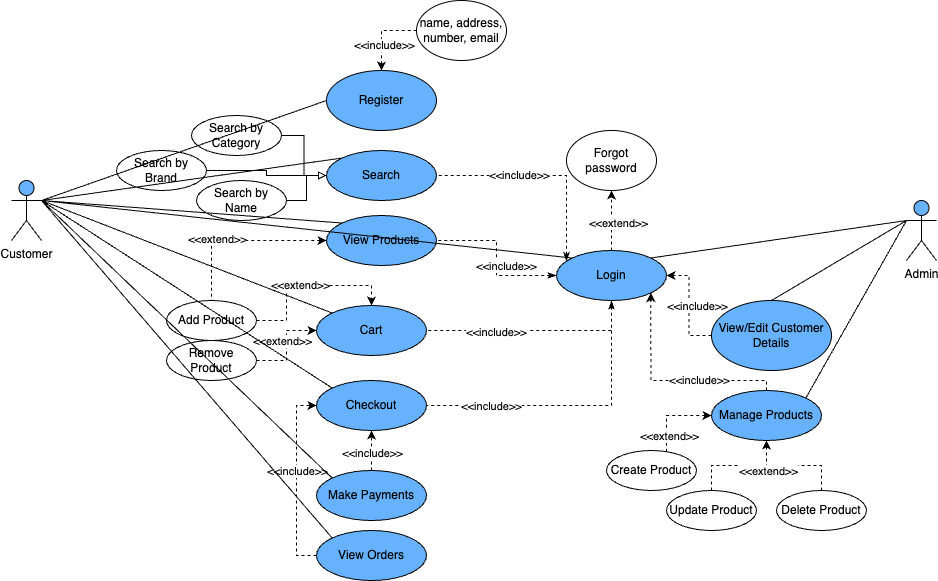

The diagram above was exported from draw.io. Its source (the exported page's mxGraphModel, read from the mxfile embedded in the PNG):
<mxGraphModel dx="2052" dy="3568" grid="1" gridSize="10" guides="1" tooltips="1" connect="1" arrows="1" fold="1" page="1" pageScale="1" pageWidth="850" pageHeight="1100" math="0" shadow="0">
  <root>
    <mxCell id="0" />
    <mxCell id="1" parent="0" />
    <mxCell id="2" value="Customer" style="shape=umlActor;html=1;verticalLabelPosition=bottom;verticalAlign=top;align=center;fillColor=#66B2FF;" vertex="1" parent="1">
      <mxGeometry x="1005" y="-1690" width="30" height="60" as="geometry" />
    </mxCell>
    <mxCell id="3" value="Admin" style="shape=umlActor;html=1;verticalLabelPosition=bottom;verticalAlign=top;align=center;fillColor=#66B2FF;" vertex="1" parent="1">
      <mxGeometry x="1900" y="-1670" width="30" height="60" as="geometry" />
    </mxCell>
    <mxCell id="4" style="edgeStyle=orthogonalEdgeStyle;rounded=0;orthogonalLoop=1;jettySize=auto;html=1;entryX=0;entryY=0.5;entryDx=0;entryDy=0;dashed=1;startArrow=classic;startFill=1;endArrow=none;endFill=0;" edge="1" source="6" target="40" parent="1">
      <mxGeometry relative="1" as="geometry" />
    </mxCell>
    <mxCell id="5" value="&amp;lt;&amp;lt;include&amp;gt;&amp;gt;" style="edgeLabel;html=1;align=center;verticalAlign=middle;resizable=0;points=[];" connectable="0" vertex="1" parent="4">
      <mxGeometry x="-0.2824" y="-2" relative="1" as="geometry">
        <mxPoint as="offset" />
      </mxGeometry>
    </mxCell>
    <mxCell id="6" value="Register" style="ellipse;whiteSpace=wrap;html=1;fillColor=#66B2FF;" vertex="1" parent="1">
      <mxGeometry x="1320" y="-1800" width="110" height="60" as="geometry" />
    </mxCell>
    <mxCell id="7" style="edgeStyle=orthogonalEdgeStyle;rounded=0;orthogonalLoop=1;jettySize=auto;html=1;entryX=0.5;entryY=1;entryDx=0;entryDy=0;dashed=1;" edge="1" source="17" target="39" parent="1">
      <mxGeometry relative="1" as="geometry" />
    </mxCell>
    <mxCell id="8" value="&amp;lt;&amp;lt;extend&amp;gt;&amp;gt;" style="edgeLabel;html=1;align=center;verticalAlign=middle;resizable=0;points=[];" connectable="0" vertex="1" parent="7">
      <mxGeometry x="-0.0373" y="-5" relative="1" as="geometry">
        <mxPoint x="1" as="offset" />
      </mxGeometry>
    </mxCell>
    <mxCell id="9" style="edgeStyle=orthogonalEdgeStyle;rounded=0;orthogonalLoop=1;jettySize=auto;html=1;entryX=1;entryY=0.5;entryDx=0;entryDy=0;dashed=1;startArrow=classicThin;startFill=1;endArrow=none;endFill=0;" edge="1" source="17" target="38" parent="1">
      <mxGeometry relative="1" as="geometry" />
    </mxCell>
    <mxCell id="10" value="&amp;lt;&amp;lt;include&amp;gt;&amp;gt;" style="edgeLabel;html=1;align=center;verticalAlign=middle;resizable=0;points=[];" connectable="0" vertex="1" parent="9">
      <mxGeometry x="-0.5397" y="3" relative="1" as="geometry">
        <mxPoint x="-15" y="-13" as="offset" />
      </mxGeometry>
    </mxCell>
    <mxCell id="11" style="edgeStyle=orthogonalEdgeStyle;rounded=0;orthogonalLoop=1;jettySize=auto;html=1;entryX=1;entryY=0.5;entryDx=0;entryDy=0;dashed=1;startArrow=classicThin;startFill=1;endArrow=none;endFill=0;" edge="1" source="17" target="22" parent="1">
      <mxGeometry relative="1" as="geometry">
        <Array as="points">
          <mxPoint x="1605" y="-1540" />
        </Array>
      </mxGeometry>
    </mxCell>
    <mxCell id="12" value="&amp;lt;&amp;lt;include&amp;gt;&amp;gt;" style="edgeLabel;html=1;align=center;verticalAlign=middle;resizable=0;points=[];" connectable="0" vertex="1" parent="11">
      <mxGeometry x="0.3541" y="1" relative="1" as="geometry">
        <mxPoint as="offset" />
      </mxGeometry>
    </mxCell>
    <mxCell id="13" style="edgeStyle=orthogonalEdgeStyle;rounded=0;orthogonalLoop=1;jettySize=auto;html=1;entryX=1;entryY=0.5;entryDx=0;entryDy=0;dashed=1;startArrow=classicThin;startFill=1;endArrow=none;endFill=0;" edge="1" source="17" target="23" parent="1">
      <mxGeometry relative="1" as="geometry">
        <Array as="points">
          <mxPoint x="1605" y="-1465" />
        </Array>
      </mxGeometry>
    </mxCell>
    <mxCell id="14" value="&amp;lt;&amp;lt;include&amp;gt;&amp;gt;" style="edgeLabel;html=1;align=center;verticalAlign=middle;resizable=0;points=[];" connectable="0" vertex="1" parent="13">
      <mxGeometry x="0.5616" relative="1" as="geometry">
        <mxPoint as="offset" />
      </mxGeometry>
    </mxCell>
    <mxCell id="15" style="edgeStyle=orthogonalEdgeStyle;rounded=0;orthogonalLoop=1;jettySize=auto;html=1;entryX=1;entryY=0.5;entryDx=0;entryDy=0;dashed=1;startArrow=classicThin;startFill=1;endArrow=none;endFill=0;" edge="1" source="17" target="18" parent="1">
      <mxGeometry relative="1" as="geometry">
        <Array as="points">
          <mxPoint x="1560" y="-1695" />
        </Array>
      </mxGeometry>
    </mxCell>
    <mxCell id="16" value="&amp;lt;&amp;lt;include&amp;gt;&amp;gt;" style="edgeLabel;html=1;align=center;verticalAlign=middle;resizable=0;points=[];" connectable="0" vertex="1" parent="15">
      <mxGeometry x="0.2427" y="-1" relative="1" as="geometry">
        <mxPoint as="offset" />
      </mxGeometry>
    </mxCell>
    <mxCell id="17" value="Login" style="ellipse;whiteSpace=wrap;html=1;fillColor=#66B2FF;" vertex="1" parent="1">
      <mxGeometry x="1550" y="-1620" width="110" height="50" as="geometry" />
    </mxCell>
    <mxCell id="18" value="Search" style="ellipse;whiteSpace=wrap;html=1;fillColor=#66B2FF;" vertex="1" parent="1">
      <mxGeometry x="1320" y="-1720" width="110" height="50" as="geometry" />
    </mxCell>
    <mxCell id="19" style="edgeStyle=orthogonalEdgeStyle;rounded=0;orthogonalLoop=1;jettySize=auto;html=1;entryX=0.5;entryY=0;entryDx=0;entryDy=0;dashed=1;" edge="1" source="21" target="22" parent="1">
      <mxGeometry relative="1" as="geometry" />
    </mxCell>
    <mxCell id="20" value="&amp;lt;&amp;lt;extend&amp;gt;&amp;gt;" style="edgeLabel;html=1;align=center;verticalAlign=middle;resizable=0;points=[];" connectable="0" vertex="1" parent="19">
      <mxGeometry x="-0.0742" y="1" relative="1" as="geometry">
        <mxPoint as="offset" />
      </mxGeometry>
    </mxCell>
    <mxCell id="21" value="Add Product" style="ellipse;whiteSpace=wrap;html=1;" vertex="1" parent="1">
      <mxGeometry x="1160" y="-1570" width="90" height="40" as="geometry" />
    </mxCell>
    <mxCell id="22" value="Cart" style="ellipse;whiteSpace=wrap;html=1;fillColor=#66B2FF;" vertex="1" parent="1">
      <mxGeometry x="1310" y="-1565" width="110" height="50" as="geometry" />
    </mxCell>
    <mxCell id="23" value="Checkout" style="ellipse;whiteSpace=wrap;html=1;fillColor=#66B2FF;" vertex="1" parent="1">
      <mxGeometry x="1310" y="-1490" width="110" height="50" as="geometry" />
    </mxCell>
    <mxCell id="24" value="" style="edgeStyle=orthogonalEdgeStyle;rounded=0;orthogonalLoop=1;jettySize=auto;html=1;entryX=0;entryY=0.5;entryDx=0;entryDy=0;exitX=0;exitY=0.5;exitDx=0;exitDy=0;dashed=1;" edge="1" source="26" target="23" parent="1">
      <mxGeometry relative="1" as="geometry">
        <mxPoint x="1302.0300000000004" y="-1320" as="sourcePoint" />
        <mxPoint x="1247.0300000000095" y="-1465" as="targetPoint" />
        <Array as="points">
          <mxPoint x="1290" y="-1315" />
          <mxPoint x="1290" y="-1465" />
        </Array>
      </mxGeometry>
    </mxCell>
    <mxCell id="25" value="&amp;lt;&amp;lt;include&amp;gt;&amp;gt;" style="edgeLabel;html=1;align=center;verticalAlign=middle;resizable=0;points=[];" connectable="0" vertex="1" parent="24">
      <mxGeometry x="0.3647" relative="1" as="geometry">
        <mxPoint y="25" as="offset" />
      </mxGeometry>
    </mxCell>
    <mxCell id="26" value="View Orders" style="ellipse;whiteSpace=wrap;html=1;fillColor=#66B2FF;" vertex="1" parent="1">
      <mxGeometry x="1310" y="-1340" width="110" height="50" as="geometry" />
    </mxCell>
    <mxCell id="27" style="edgeStyle=orthogonalEdgeStyle;rounded=0;orthogonalLoop=1;jettySize=auto;html=1;entryX=0.5;entryY=1;entryDx=0;entryDy=0;dashed=1;" edge="1" source="29" target="23" parent="1">
      <mxGeometry relative="1" as="geometry" />
    </mxCell>
    <mxCell id="28" value="&amp;lt;&amp;lt;include&amp;gt;&amp;gt;" style="edgeLabel;html=1;align=center;verticalAlign=middle;resizable=0;points=[];" connectable="0" vertex="1" parent="27">
      <mxGeometry x="-0.0618" relative="1" as="geometry">
        <mxPoint as="offset" />
      </mxGeometry>
    </mxCell>
    <mxCell id="29" value="Make Payments" style="ellipse;whiteSpace=wrap;html=1;fillColor=#66B2FF;" vertex="1" parent="1">
      <mxGeometry x="1310" y="-1400" width="110" height="50" as="geometry" />
    </mxCell>
    <mxCell id="30" style="edgeStyle=orthogonalEdgeStyle;rounded=0;orthogonalLoop=1;jettySize=auto;html=1;entryX=1;entryY=1;entryDx=0;entryDy=0;dashed=1;" edge="1" source="32" target="17" parent="1">
      <mxGeometry relative="1" as="geometry">
        <Array as="points">
          <mxPoint x="1760" y="-1490" />
          <mxPoint x="1644" y="-1490" />
        </Array>
      </mxGeometry>
    </mxCell>
    <mxCell id="31" value="&amp;lt;&amp;lt;include&amp;gt;&amp;gt;" style="edgeLabel;html=1;align=center;verticalAlign=middle;resizable=0;points=[];" connectable="0" vertex="1" parent="30">
      <mxGeometry x="-0.2754" y="-1" relative="1" as="geometry">
        <mxPoint as="offset" />
      </mxGeometry>
    </mxCell>
    <mxCell id="32" value="Manage Products" style="ellipse;whiteSpace=wrap;html=1;fillColor=#66B2FF;" vertex="1" parent="1">
      <mxGeometry x="1705" y="-1480" width="110" height="50" as="geometry" />
    </mxCell>
    <mxCell id="33" style="edgeStyle=orthogonalEdgeStyle;rounded=0;orthogonalLoop=1;jettySize=auto;html=1;entryX=1;entryY=0.5;entryDx=0;entryDy=0;dashed=1;" edge="1" source="35" target="17" parent="1">
      <mxGeometry relative="1" as="geometry" />
    </mxCell>
    <mxCell id="34" value="&amp;lt;&amp;lt;include&amp;gt;&amp;gt;" style="edgeLabel;html=1;align=center;verticalAlign=middle;resizable=0;points=[];" connectable="0" vertex="1" parent="33">
      <mxGeometry x="0.1072" y="4" relative="1" as="geometry">
        <mxPoint x="11" y="6" as="offset" />
      </mxGeometry>
    </mxCell>
    <mxCell id="35" value="View/Edit Customer Details" style="ellipse;whiteSpace=wrap;html=1;fillColor=#66B2FF;" vertex="1" parent="1">
      <mxGeometry x="1705" y="-1570" width="120" height="70" as="geometry" />
    </mxCell>
    <mxCell id="36" style="edgeStyle=orthogonalEdgeStyle;rounded=0;orthogonalLoop=1;jettySize=auto;html=1;entryX=0.5;entryY=0;entryDx=0;entryDy=0;dashed=1;startArrow=classic;startFill=1;endArrow=none;endFill=0;" edge="1" source="38" target="21" parent="1">
      <mxGeometry relative="1" as="geometry" />
    </mxCell>
    <mxCell id="37" value="&amp;lt;&amp;lt;extend&amp;gt;&amp;gt;" style="edgeLabel;html=1;align=center;verticalAlign=middle;resizable=0;points=[];" connectable="0" vertex="1" parent="36">
      <mxGeometry x="0.2494" y="-2" relative="1" as="geometry">
        <mxPoint as="offset" />
      </mxGeometry>
    </mxCell>
    <mxCell id="38" value="View Products" style="ellipse;whiteSpace=wrap;html=1;fillColor=#66B2FF;" vertex="1" parent="1">
      <mxGeometry x="1320" y="-1655" width="110" height="50" as="geometry" />
    </mxCell>
    <mxCell id="39" value="Forgot password" style="ellipse;html=1;whiteSpace=wrap;" vertex="1" parent="1">
      <mxGeometry x="1560" y="-1740" width="90" height="60" as="geometry" />
    </mxCell>
    <mxCell id="40" value="name, address, number, email" style="ellipse;html=1;whiteSpace=wrap;" vertex="1" parent="1">
      <mxGeometry x="1410" y="-1870" width="90" height="60" as="geometry" />
    </mxCell>
    <mxCell id="41" style="edgeStyle=orthogonalEdgeStyle;rounded=0;orthogonalLoop=1;jettySize=auto;html=1;entryX=0;entryY=0.5;entryDx=0;entryDy=0;dashed=1;" edge="1" source="43" target="22" parent="1">
      <mxGeometry relative="1" as="geometry" />
    </mxCell>
    <mxCell id="42" value="&amp;lt;&amp;lt;extend&amp;gt;&amp;gt;" style="edgeLabel;html=1;align=center;verticalAlign=middle;resizable=0;points=[];labelBackgroundColor=default;" connectable="0" vertex="1" parent="41">
      <mxGeometry x="0.0958" relative="1" as="geometry">
        <mxPoint x="-5" as="offset" />
      </mxGeometry>
    </mxCell>
    <mxCell id="43" value="Remove Product" style="ellipse;html=1;whiteSpace=wrap;" vertex="1" parent="1">
      <mxGeometry x="1160" y="-1530" width="90" height="40" as="geometry" />
    </mxCell>
    <mxCell id="44" style="edgeStyle=orthogonalEdgeStyle;rounded=0;orthogonalLoop=1;jettySize=auto;html=1;entryX=0;entryY=0.5;entryDx=0;entryDy=0;endArrow=block;endFill=0;" edge="1" source="45" target="18" parent="1">
      <mxGeometry relative="1" as="geometry" />
    </mxCell>
    <mxCell id="45" value="Search by Category" style="ellipse;html=1;whiteSpace=wrap;" vertex="1" parent="1">
      <mxGeometry x="1185" y="-1755" width="90" height="40" as="geometry" />
    </mxCell>
    <mxCell id="46" style="edgeStyle=orthogonalEdgeStyle;rounded=0;orthogonalLoop=1;jettySize=auto;html=1;entryX=0;entryY=0.5;entryDx=0;entryDy=0;endArrow=block;endFill=0;" edge="1" source="47" target="18" parent="1">
      <mxGeometry relative="1" as="geometry" />
    </mxCell>
    <mxCell id="47" value="Search by Name" style="ellipse;html=1;whiteSpace=wrap;" vertex="1" parent="1">
      <mxGeometry x="1190" y="-1690" width="90" height="40" as="geometry" />
    </mxCell>
    <mxCell id="48" style="edgeStyle=orthogonalEdgeStyle;rounded=0;orthogonalLoop=1;jettySize=auto;html=1;entryX=0;entryY=0.5;entryDx=0;entryDy=0;endArrow=block;endFill=0;" edge="1" source="49" target="18" parent="1">
      <mxGeometry relative="1" as="geometry" />
    </mxCell>
    <mxCell id="49" value="Search by Brand" style="ellipse;html=1;whiteSpace=wrap;" vertex="1" parent="1">
      <mxGeometry x="1110" y="-1720" width="90" height="40" as="geometry" />
    </mxCell>
    <mxCell id="50" style="edgeStyle=orthogonalEdgeStyle;rounded=0;orthogonalLoop=1;jettySize=auto;html=1;entryX=0;entryY=0.5;entryDx=0;entryDy=0;dashed=1;" edge="1" source="52" target="32" parent="1">
      <mxGeometry relative="1" as="geometry">
        <Array as="points">
          <mxPoint x="1660" y="-1455" />
        </Array>
      </mxGeometry>
    </mxCell>
    <mxCell id="51" value="&amp;lt;&amp;lt;extend&amp;gt;&amp;gt;" style="edgeLabel;html=1;align=center;verticalAlign=middle;resizable=0;points=[];" connectable="0" vertex="1" parent="50">
      <mxGeometry x="-0.6235" y="-2" relative="1" as="geometry">
        <mxPoint as="offset" />
      </mxGeometry>
    </mxCell>
    <mxCell id="52" value="Create Product" style="ellipse;whiteSpace=wrap;html=1;" vertex="1" parent="1">
      <mxGeometry x="1600" y="-1420" width="90" height="40" as="geometry" />
    </mxCell>
    <mxCell id="53" value="Delete Product" style="ellipse;whiteSpace=wrap;html=1;" vertex="1" parent="1">
      <mxGeometry x="1770" y="-1380" width="90" height="40" as="geometry" />
    </mxCell>
    <mxCell id="54" style="edgeStyle=orthogonalEdgeStyle;rounded=0;orthogonalLoop=1;jettySize=auto;html=1;entryX=0.5;entryY=1;entryDx=0;entryDy=0;dashed=1;" edge="1" source="55" target="32" parent="1">
      <mxGeometry relative="1" as="geometry" />
    </mxCell>
    <mxCell id="55" value="Update Product" style="ellipse;whiteSpace=wrap;html=1;" vertex="1" parent="1">
      <mxGeometry x="1660" y="-1380" width="90" height="40" as="geometry" />
    </mxCell>
    <mxCell id="56" style="edgeStyle=orthogonalEdgeStyle;rounded=0;orthogonalLoop=1;jettySize=auto;html=1;entryX=0.5;entryY=1;entryDx=0;entryDy=0;dashed=1;" edge="1" source="53" target="32" parent="1">
      <mxGeometry relative="1" as="geometry" />
    </mxCell>
    <mxCell id="57" value="&amp;lt;&amp;lt;extend&amp;gt;&amp;gt;" style="edgeLabel;html=1;align=center;verticalAlign=middle;resizable=0;points=[];" connectable="0" vertex="1" parent="56">
      <mxGeometry x="0.3137" y="-1" relative="1" as="geometry">
        <mxPoint x="-11" y="6" as="offset" />
      </mxGeometry>
    </mxCell>
    <mxCell id="58" value="" style="endArrow=none;html=1;rounded=0;entryX=0;entryY=0;entryDx=0;entryDy=0;exitX=1;exitY=0.3333333333333333;exitDx=0;exitDy=0;exitPerimeter=0;" edge="1" source="2" target="18" parent="1">
      <mxGeometry width="50" height="50" relative="1" as="geometry">
        <mxPoint x="900" y="-1400" as="sourcePoint" />
        <mxPoint x="950" y="-1450" as="targetPoint" />
      </mxGeometry>
    </mxCell>
    <mxCell id="59" value="" style="endArrow=none;html=1;rounded=0;entryX=0;entryY=0;entryDx=0;entryDy=0;exitX=1;exitY=0.3333333333333333;exitDx=0;exitDy=0;exitPerimeter=0;" edge="1" source="2" target="38" parent="1">
      <mxGeometry width="50" height="50" relative="1" as="geometry">
        <mxPoint x="1050" y="-1740" as="sourcePoint" />
        <mxPoint x="1220" y="-1640" as="targetPoint" />
      </mxGeometry>
    </mxCell>
    <mxCell id="60" value="" style="endArrow=none;html=1;rounded=0;entryX=0;entryY=0;entryDx=0;entryDy=0;exitX=1;exitY=0.3333333333333333;exitDx=0;exitDy=0;exitPerimeter=0;" edge="1" source="2" target="22" parent="1">
      <mxGeometry width="50" height="50" relative="1" as="geometry">
        <mxPoint x="1060" y="-1730" as="sourcePoint" />
        <mxPoint x="1346" y="-1638" as="targetPoint" />
      </mxGeometry>
    </mxCell>
    <mxCell id="61" value="" style="endArrow=none;html=1;rounded=0;entryX=0;entryY=0;entryDx=0;entryDy=0;exitX=1;exitY=0.3333333333333333;exitDx=0;exitDy=0;exitPerimeter=0;" edge="1" source="2" target="23" parent="1">
      <mxGeometry width="50" height="50" relative="1" as="geometry">
        <mxPoint x="1050" y="-1740" as="sourcePoint" />
        <mxPoint x="1336" y="-1548" as="targetPoint" />
      </mxGeometry>
    </mxCell>
    <mxCell id="62" value="" style="endArrow=none;html=1;rounded=0;entryX=0;entryY=0;entryDx=0;entryDy=0;exitX=1;exitY=0.3333333333333333;exitDx=0;exitDy=0;exitPerimeter=0;" edge="1" source="2" target="29" parent="1">
      <mxGeometry width="50" height="50" relative="1" as="geometry">
        <mxPoint x="1050" y="-1740" as="sourcePoint" />
        <mxPoint x="1336" y="-1548" as="targetPoint" />
      </mxGeometry>
    </mxCell>
    <mxCell id="63" value="" style="endArrow=none;html=1;rounded=0;entryX=0;entryY=0;entryDx=0;entryDy=0;exitX=1;exitY=0.3333333333333333;exitDx=0;exitDy=0;exitPerimeter=0;" edge="1" source="2" target="26" parent="1">
      <mxGeometry width="50" height="50" relative="1" as="geometry">
        <mxPoint x="1055" y="-1730" as="sourcePoint" />
        <mxPoint x="1336" y="-1383" as="targetPoint" />
      </mxGeometry>
    </mxCell>
    <mxCell id="64" value="" style="endArrow=none;html=1;rounded=0;entryX=0;entryY=0;entryDx=0;entryDy=0;exitX=1;exitY=0.3333333333333333;exitDx=0;exitDy=0;exitPerimeter=0;" edge="1" source="2" target="17" parent="1">
      <mxGeometry width="50" height="50" relative="1" as="geometry">
        <mxPoint x="1050" y="-1740" as="sourcePoint" />
        <mxPoint x="1300" y="-1640" as="targetPoint" />
      </mxGeometry>
    </mxCell>
    <mxCell id="65" value="" style="endArrow=none;html=1;rounded=0;entryX=1;entryY=0;entryDx=0;entryDy=0;exitX=0;exitY=0.3333333333333333;exitDx=0;exitDy=0;exitPerimeter=0;" edge="1" source="3" target="17" parent="1">
      <mxGeometry width="50" height="50" relative="1" as="geometry">
        <mxPoint x="1470" y="-1480" as="sourcePoint" />
        <mxPoint x="1520" y="-1530" as="targetPoint" />
      </mxGeometry>
    </mxCell>
    <mxCell id="66" value="" style="endArrow=none;html=1;rounded=0;entryX=0;entryY=0.3333333333333333;entryDx=0;entryDy=0;entryPerimeter=0;exitX=0.5;exitY=0;exitDx=0;exitDy=0;" edge="1" source="35" target="3" parent="1">
      <mxGeometry width="50" height="50" relative="1" as="geometry">
        <mxPoint x="1470" y="-1480" as="sourcePoint" />
        <mxPoint x="1520" y="-1530" as="targetPoint" />
      </mxGeometry>
    </mxCell>
    <mxCell id="67" value="" style="endArrow=none;html=1;rounded=0;entryX=0;entryY=0.3333333333333333;entryDx=0;entryDy=0;entryPerimeter=0;exitX=1;exitY=0;exitDx=0;exitDy=0;" edge="1" source="32" target="3" parent="1">
      <mxGeometry width="50" height="50" relative="1" as="geometry">
        <mxPoint x="1470" y="-1480" as="sourcePoint" />
        <mxPoint x="1520" y="-1530" as="targetPoint" />
      </mxGeometry>
    </mxCell>
    <mxCell id="68" value="" style="endArrow=none;html=1;rounded=0;entryX=0;entryY=0.5;entryDx=0;entryDy=0;exitX=1;exitY=0.3333333333333333;exitDx=0;exitDy=0;exitPerimeter=0;" edge="1" source="2" target="6" parent="1">
      <mxGeometry width="50" height="50" relative="1" as="geometry">
        <mxPoint x="1050" y="-1740" as="sourcePoint" />
        <mxPoint x="1420" y="-1520" as="targetPoint" />
      </mxGeometry>
    </mxCell>
  </root>
</mxGraphModel>